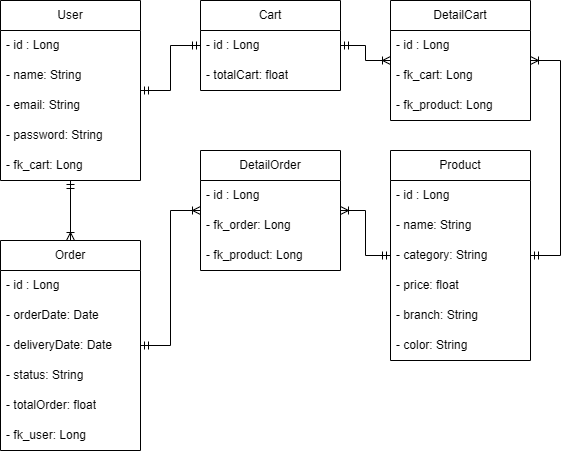

The diagram above was exported from draw.io. Its source (the exported page's mxGraphModel, read from the mxfile embedded in the PNG):
<mxGraphModel dx="1434" dy="796" grid="1" gridSize="10" guides="1" tooltips="1" connect="1" arrows="1" fold="1" page="1" pageScale="1" pageWidth="2336" pageHeight="1654" math="0" shadow="0">
  <root>
    <mxCell id="0" />
    <mxCell id="1" parent="0" />
    <mxCell id="-trTG5xrQ9su7bpOBjhH-1" value="User" style="swimlane;fontStyle=0;childLayout=stackLayout;horizontal=1;startSize=30;horizontalStack=0;resizeParent=1;resizeParentMax=0;resizeLast=0;collapsible=1;marginBottom=0;whiteSpace=wrap;html=1;" vertex="1" parent="1">
      <mxGeometry x="270" y="360" width="140" height="180" as="geometry" />
    </mxCell>
    <mxCell id="-trTG5xrQ9su7bpOBjhH-2" value="- id : Long" style="text;strokeColor=none;fillColor=none;align=left;verticalAlign=middle;spacingLeft=4;spacingRight=4;overflow=hidden;points=[[0,0.5],[1,0.5]];portConstraint=eastwest;rotatable=0;whiteSpace=wrap;html=1;" vertex="1" parent="-trTG5xrQ9su7bpOBjhH-1">
      <mxGeometry y="30" width="140" height="30" as="geometry" />
    </mxCell>
    <mxCell id="-trTG5xrQ9su7bpOBjhH-3" value="- name: String" style="text;strokeColor=none;fillColor=none;align=left;verticalAlign=middle;spacingLeft=4;spacingRight=4;overflow=hidden;points=[[0,0.5],[1,0.5]];portConstraint=eastwest;rotatable=0;whiteSpace=wrap;html=1;" vertex="1" parent="-trTG5xrQ9su7bpOBjhH-1">
      <mxGeometry y="60" width="140" height="30" as="geometry" />
    </mxCell>
    <mxCell id="-trTG5xrQ9su7bpOBjhH-4" value="- email: String" style="text;strokeColor=none;fillColor=none;align=left;verticalAlign=middle;spacingLeft=4;spacingRight=4;overflow=hidden;points=[[0,0.5],[1,0.5]];portConstraint=eastwest;rotatable=0;whiteSpace=wrap;html=1;" vertex="1" parent="-trTG5xrQ9su7bpOBjhH-1">
      <mxGeometry y="90" width="140" height="30" as="geometry" />
    </mxCell>
    <mxCell id="-trTG5xrQ9su7bpOBjhH-5" value="- password: String" style="text;strokeColor=none;fillColor=none;align=left;verticalAlign=middle;spacingLeft=4;spacingRight=4;overflow=hidden;points=[[0,0.5],[1,0.5]];portConstraint=eastwest;rotatable=0;whiteSpace=wrap;html=1;" vertex="1" parent="-trTG5xrQ9su7bpOBjhH-1">
      <mxGeometry y="120" width="140" height="30" as="geometry" />
    </mxCell>
    <mxCell id="-trTG5xrQ9su7bpOBjhH-36" value="- fk_cart: Long" style="text;strokeColor=none;fillColor=none;align=left;verticalAlign=middle;spacingLeft=4;spacingRight=4;overflow=hidden;points=[[0,0.5],[1,0.5]];portConstraint=eastwest;rotatable=0;whiteSpace=wrap;html=1;" vertex="1" parent="-trTG5xrQ9su7bpOBjhH-1">
      <mxGeometry y="150" width="140" height="30" as="geometry" />
    </mxCell>
    <mxCell id="-trTG5xrQ9su7bpOBjhH-7" value="Cart" style="swimlane;fontStyle=0;childLayout=stackLayout;horizontal=1;startSize=30;horizontalStack=0;resizeParent=1;resizeParentMax=0;resizeLast=0;collapsible=1;marginBottom=0;whiteSpace=wrap;html=1;" vertex="1" parent="1">
      <mxGeometry x="470" y="360" width="140" height="90" as="geometry" />
    </mxCell>
    <mxCell id="-trTG5xrQ9su7bpOBjhH-8" value="- id : Long" style="text;strokeColor=none;fillColor=none;align=left;verticalAlign=middle;spacingLeft=4;spacingRight=4;overflow=hidden;points=[[0,0.5],[1,0.5]];portConstraint=eastwest;rotatable=0;whiteSpace=wrap;html=1;" vertex="1" parent="-trTG5xrQ9su7bpOBjhH-7">
      <mxGeometry y="30" width="140" height="30" as="geometry" />
    </mxCell>
    <mxCell id="-trTG5xrQ9su7bpOBjhH-9" value="- totalCart: float" style="text;strokeColor=none;fillColor=none;align=left;verticalAlign=middle;spacingLeft=4;spacingRight=4;overflow=hidden;points=[[0,0.5],[1,0.5]];portConstraint=eastwest;rotatable=0;whiteSpace=wrap;html=1;" vertex="1" parent="-trTG5xrQ9su7bpOBjhH-7">
      <mxGeometry y="60" width="140" height="30" as="geometry" />
    </mxCell>
    <mxCell id="-trTG5xrQ9su7bpOBjhH-12" value="Product" style="swimlane;fontStyle=0;childLayout=stackLayout;horizontal=1;startSize=30;horizontalStack=0;resizeParent=1;resizeParentMax=0;resizeLast=0;collapsible=1;marginBottom=0;whiteSpace=wrap;html=1;" vertex="1" parent="1">
      <mxGeometry x="660" y="510" width="140" height="210" as="geometry" />
    </mxCell>
    <mxCell id="-trTG5xrQ9su7bpOBjhH-13" value="- id : Long" style="text;strokeColor=none;fillColor=none;align=left;verticalAlign=middle;spacingLeft=4;spacingRight=4;overflow=hidden;points=[[0,0.5],[1,0.5]];portConstraint=eastwest;rotatable=0;whiteSpace=wrap;html=1;" vertex="1" parent="-trTG5xrQ9su7bpOBjhH-12">
      <mxGeometry y="30" width="140" height="30" as="geometry" />
    </mxCell>
    <mxCell id="-trTG5xrQ9su7bpOBjhH-14" value="- name: String" style="text;strokeColor=none;fillColor=none;align=left;verticalAlign=middle;spacingLeft=4;spacingRight=4;overflow=hidden;points=[[0,0.5],[1,0.5]];portConstraint=eastwest;rotatable=0;whiteSpace=wrap;html=1;" vertex="1" parent="-trTG5xrQ9su7bpOBjhH-12">
      <mxGeometry y="60" width="140" height="30" as="geometry" />
    </mxCell>
    <mxCell id="-trTG5xrQ9su7bpOBjhH-43" value="- category: String" style="text;strokeColor=none;fillColor=none;align=left;verticalAlign=middle;spacingLeft=4;spacingRight=4;overflow=hidden;points=[[0,0.5],[1,0.5]];portConstraint=eastwest;rotatable=0;whiteSpace=wrap;html=1;" vertex="1" parent="-trTG5xrQ9su7bpOBjhH-12">
      <mxGeometry y="90" width="140" height="30" as="geometry" />
    </mxCell>
    <mxCell id="-trTG5xrQ9su7bpOBjhH-15" value="- price: float" style="text;strokeColor=none;fillColor=none;align=left;verticalAlign=middle;spacingLeft=4;spacingRight=4;overflow=hidden;points=[[0,0.5],[1,0.5]];portConstraint=eastwest;rotatable=0;whiteSpace=wrap;html=1;" vertex="1" parent="-trTG5xrQ9su7bpOBjhH-12">
      <mxGeometry y="120" width="140" height="30" as="geometry" />
    </mxCell>
    <mxCell id="-trTG5xrQ9su7bpOBjhH-16" value="- branch: String" style="text;strokeColor=none;fillColor=none;align=left;verticalAlign=middle;spacingLeft=4;spacingRight=4;overflow=hidden;points=[[0,0.5],[1,0.5]];portConstraint=eastwest;rotatable=0;whiteSpace=wrap;html=1;" vertex="1" parent="-trTG5xrQ9su7bpOBjhH-12">
      <mxGeometry y="150" width="140" height="30" as="geometry" />
    </mxCell>
    <mxCell id="-trTG5xrQ9su7bpOBjhH-17" value="- color: String" style="text;strokeColor=none;fillColor=none;align=left;verticalAlign=middle;spacingLeft=4;spacingRight=4;overflow=hidden;points=[[0,0.5],[1,0.5]];portConstraint=eastwest;rotatable=0;whiteSpace=wrap;html=1;" vertex="1" parent="-trTG5xrQ9su7bpOBjhH-12">
      <mxGeometry y="180" width="140" height="30" as="geometry" />
    </mxCell>
    <mxCell id="-trTG5xrQ9su7bpOBjhH-18" value="Order" style="swimlane;fontStyle=0;childLayout=stackLayout;horizontal=1;startSize=30;horizontalStack=0;resizeParent=1;resizeParentMax=0;resizeLast=0;collapsible=1;marginBottom=0;whiteSpace=wrap;html=1;" vertex="1" parent="1">
      <mxGeometry x="270" y="600" width="140" height="210" as="geometry" />
    </mxCell>
    <mxCell id="-trTG5xrQ9su7bpOBjhH-19" value="- id : Long" style="text;strokeColor=none;fillColor=none;align=left;verticalAlign=middle;spacingLeft=4;spacingRight=4;overflow=hidden;points=[[0,0.5],[1,0.5]];portConstraint=eastwest;rotatable=0;whiteSpace=wrap;html=1;" vertex="1" parent="-trTG5xrQ9su7bpOBjhH-18">
      <mxGeometry y="30" width="140" height="30" as="geometry" />
    </mxCell>
    <mxCell id="-trTG5xrQ9su7bpOBjhH-20" value="- orderDate: Date" style="text;strokeColor=none;fillColor=none;align=left;verticalAlign=middle;spacingLeft=4;spacingRight=4;overflow=hidden;points=[[0,0.5],[1,0.5]];portConstraint=eastwest;rotatable=0;whiteSpace=wrap;html=1;" vertex="1" parent="-trTG5xrQ9su7bpOBjhH-18">
      <mxGeometry y="60" width="140" height="30" as="geometry" />
    </mxCell>
    <mxCell id="-trTG5xrQ9su7bpOBjhH-21" value="-&amp;nbsp;deliveryDate: Date" style="text;strokeColor=none;fillColor=none;align=left;verticalAlign=middle;spacingLeft=4;spacingRight=4;overflow=hidden;points=[[0,0.5],[1,0.5]];portConstraint=eastwest;rotatable=0;whiteSpace=wrap;html=1;" vertex="1" parent="-trTG5xrQ9su7bpOBjhH-18">
      <mxGeometry y="90" width="140" height="30" as="geometry" />
    </mxCell>
    <mxCell id="-trTG5xrQ9su7bpOBjhH-22" value="- status: String" style="text;strokeColor=none;fillColor=none;align=left;verticalAlign=middle;spacingLeft=4;spacingRight=4;overflow=hidden;points=[[0,0.5],[1,0.5]];portConstraint=eastwest;rotatable=0;whiteSpace=wrap;html=1;" vertex="1" parent="-trTG5xrQ9su7bpOBjhH-18">
      <mxGeometry y="120" width="140" height="30" as="geometry" />
    </mxCell>
    <mxCell id="-trTG5xrQ9su7bpOBjhH-23" value="- totalOrder: float" style="text;strokeColor=none;fillColor=none;align=left;verticalAlign=middle;spacingLeft=4;spacingRight=4;overflow=hidden;points=[[0,0.5],[1,0.5]];portConstraint=eastwest;rotatable=0;whiteSpace=wrap;html=1;" vertex="1" parent="-trTG5xrQ9su7bpOBjhH-18">
      <mxGeometry y="150" width="140" height="30" as="geometry" />
    </mxCell>
    <mxCell id="-trTG5xrQ9su7bpOBjhH-38" value="- fk_user: Long" style="text;strokeColor=none;fillColor=none;align=left;verticalAlign=middle;spacingLeft=4;spacingRight=4;overflow=hidden;points=[[0,0.5],[1,0.5]];portConstraint=eastwest;rotatable=0;whiteSpace=wrap;html=1;" vertex="1" parent="-trTG5xrQ9su7bpOBjhH-18">
      <mxGeometry y="180" width="140" height="30" as="geometry" />
    </mxCell>
    <mxCell id="-trTG5xrQ9su7bpOBjhH-24" value="" style="edgeStyle=entityRelationEdgeStyle;fontSize=12;html=1;endArrow=ERmandOne;startArrow=ERmandOne;rounded=0;startFill=0;endFill=0;" edge="1" parent="1" source="-trTG5xrQ9su7bpOBjhH-1" target="-trTG5xrQ9su7bpOBjhH-7">
      <mxGeometry width="100" height="100" relative="1" as="geometry">
        <mxPoint x="490" y="540" as="sourcePoint" />
        <mxPoint x="590" y="440" as="targetPoint" />
      </mxGeometry>
    </mxCell>
    <mxCell id="-trTG5xrQ9su7bpOBjhH-25" value="DetailCart" style="swimlane;fontStyle=0;childLayout=stackLayout;horizontal=1;startSize=30;horizontalStack=0;resizeParent=1;resizeParentMax=0;resizeLast=0;collapsible=1;marginBottom=0;whiteSpace=wrap;html=1;" vertex="1" parent="1">
      <mxGeometry x="660" y="360" width="140" height="120" as="geometry" />
    </mxCell>
    <mxCell id="-trTG5xrQ9su7bpOBjhH-26" value="- id : Long" style="text;strokeColor=none;fillColor=none;align=left;verticalAlign=middle;spacingLeft=4;spacingRight=4;overflow=hidden;points=[[0,0.5],[1,0.5]];portConstraint=eastwest;rotatable=0;whiteSpace=wrap;html=1;" vertex="1" parent="-trTG5xrQ9su7bpOBjhH-25">
      <mxGeometry y="30" width="140" height="30" as="geometry" />
    </mxCell>
    <mxCell id="-trTG5xrQ9su7bpOBjhH-27" value="- fk_cart: Long" style="text;strokeColor=none;fillColor=none;align=left;verticalAlign=middle;spacingLeft=4;spacingRight=4;overflow=hidden;points=[[0,0.5],[1,0.5]];portConstraint=eastwest;rotatable=0;whiteSpace=wrap;html=1;" vertex="1" parent="-trTG5xrQ9su7bpOBjhH-25">
      <mxGeometry y="60" width="140" height="30" as="geometry" />
    </mxCell>
    <mxCell id="-trTG5xrQ9su7bpOBjhH-35" value="- fk_product: Long" style="text;strokeColor=none;fillColor=none;align=left;verticalAlign=middle;spacingLeft=4;spacingRight=4;overflow=hidden;points=[[0,0.5],[1,0.5]];portConstraint=eastwest;rotatable=0;whiteSpace=wrap;html=1;" vertex="1" parent="-trTG5xrQ9su7bpOBjhH-25">
      <mxGeometry y="90" width="140" height="30" as="geometry" />
    </mxCell>
    <mxCell id="-trTG5xrQ9su7bpOBjhH-28" value="" style="edgeStyle=orthogonalEdgeStyle;fontSize=12;html=1;endArrow=ERoneToMany;startArrow=ERmandOne;rounded=0;startFill=0;endFill=0;" edge="1" parent="1" source="-trTG5xrQ9su7bpOBjhH-7" target="-trTG5xrQ9su7bpOBjhH-25">
      <mxGeometry width="100" height="100" relative="1" as="geometry">
        <mxPoint x="550" y="560" as="sourcePoint" />
        <mxPoint x="630" y="440" as="targetPoint" />
      </mxGeometry>
    </mxCell>
    <mxCell id="-trTG5xrQ9su7bpOBjhH-29" value="" style="edgeStyle=entityRelationEdgeStyle;fontSize=12;html=1;endArrow=ERoneToMany;startArrow=ERmandOne;rounded=0;startFill=0;endFill=0;" edge="1" parent="1" source="-trTG5xrQ9su7bpOBjhH-12" target="-trTG5xrQ9su7bpOBjhH-25">
      <mxGeometry width="100" height="100" relative="1" as="geometry">
        <mxPoint x="670" y="460" as="sourcePoint" />
        <mxPoint x="740" y="480" as="targetPoint" />
      </mxGeometry>
    </mxCell>
    <mxCell id="-trTG5xrQ9su7bpOBjhH-30" value="DetailOrder" style="swimlane;fontStyle=0;childLayout=stackLayout;horizontal=1;startSize=30;horizontalStack=0;resizeParent=1;resizeParentMax=0;resizeLast=0;collapsible=1;marginBottom=0;whiteSpace=wrap;html=1;" vertex="1" parent="1">
      <mxGeometry x="470" y="510" width="140" height="120" as="geometry" />
    </mxCell>
    <mxCell id="-trTG5xrQ9su7bpOBjhH-31" value="- id : Long" style="text;strokeColor=none;fillColor=none;align=left;verticalAlign=middle;spacingLeft=4;spacingRight=4;overflow=hidden;points=[[0,0.5],[1,0.5]];portConstraint=eastwest;rotatable=0;whiteSpace=wrap;html=1;" vertex="1" parent="-trTG5xrQ9su7bpOBjhH-30">
      <mxGeometry y="30" width="140" height="30" as="geometry" />
    </mxCell>
    <mxCell id="-trTG5xrQ9su7bpOBjhH-41" value="- fk_order: Long" style="text;strokeColor=none;fillColor=none;align=left;verticalAlign=middle;spacingLeft=4;spacingRight=4;overflow=hidden;points=[[0,0.5],[1,0.5]];portConstraint=eastwest;rotatable=0;whiteSpace=wrap;html=1;" vertex="1" parent="-trTG5xrQ9su7bpOBjhH-30">
      <mxGeometry y="60" width="140" height="30" as="geometry" />
    </mxCell>
    <mxCell id="-trTG5xrQ9su7bpOBjhH-42" value="- fk_product: Long" style="text;strokeColor=none;fillColor=none;align=left;verticalAlign=middle;spacingLeft=4;spacingRight=4;overflow=hidden;points=[[0,0.5],[1,0.5]];portConstraint=eastwest;rotatable=0;whiteSpace=wrap;html=1;" vertex="1" parent="-trTG5xrQ9su7bpOBjhH-30">
      <mxGeometry y="90" width="140" height="30" as="geometry" />
    </mxCell>
    <mxCell id="-trTG5xrQ9su7bpOBjhH-33" value="" style="edgeStyle=orthogonalEdgeStyle;fontSize=12;html=1;endArrow=ERoneToMany;startArrow=ERmandOne;rounded=0;startFill=0;endFill=0;" edge="1" parent="1" source="-trTG5xrQ9su7bpOBjhH-12" target="-trTG5xrQ9su7bpOBjhH-30">
      <mxGeometry width="100" height="100" relative="1" as="geometry">
        <mxPoint x="485" y="460" as="sourcePoint" />
        <mxPoint x="555" y="480" as="targetPoint" />
      </mxGeometry>
    </mxCell>
    <mxCell id="-trTG5xrQ9su7bpOBjhH-34" value="" style="edgeStyle=entityRelationEdgeStyle;fontSize=12;html=1;endArrow=ERoneToMany;startArrow=ERmandOne;rounded=0;startFill=0;endFill=0;" edge="1" parent="1" source="-trTG5xrQ9su7bpOBjhH-18" target="-trTG5xrQ9su7bpOBjhH-30">
      <mxGeometry width="100" height="100" relative="1" as="geometry">
        <mxPoint x="460" y="670" as="sourcePoint" />
        <mxPoint x="510" y="495" as="targetPoint" />
      </mxGeometry>
    </mxCell>
    <mxCell id="-trTG5xrQ9su7bpOBjhH-37" value="" style="edgeStyle=orthogonalEdgeStyle;fontSize=12;html=1;endArrow=ERoneToMany;startArrow=ERmandOne;rounded=0;startFill=0;endFill=0;" edge="1" parent="1" source="-trTG5xrQ9su7bpOBjhH-1" target="-trTG5xrQ9su7bpOBjhH-18">
      <mxGeometry width="100" height="100" relative="1" as="geometry">
        <mxPoint x="520" y="565" as="sourcePoint" />
        <mxPoint x="450" y="550" as="targetPoint" />
      </mxGeometry>
    </mxCell>
  </root>
</mxGraphModel>